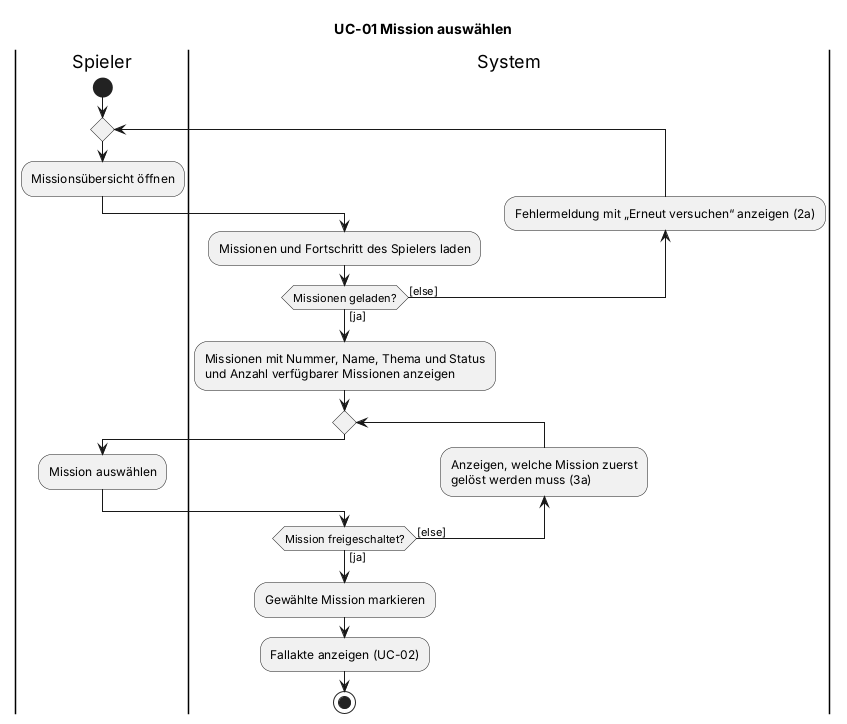

The diagram above was rendered by PlantUML. Its source (embedded in the PNG):
@startuml UC-01_activity
' Aktivitaetsdiagramm UC-01 (Abschnitt 4.4 der Spezifikation)
' Autor: Dominik
title UC-01 Mission auswählen
skinparam shadowing false
skinparam defaultFontName Arial

|Spieler|
start
repeat
  :Missionsübersicht öffnen;
  |System|
  :Missionen und Fortschritt des Spielers laden;
backward :Fehlermeldung mit „Erneut versuchen“ anzeigen (2a);
repeat while (Missionen geladen?) is ([else]) not ([ja])
:Missionen mit Nummer, Name, Thema und Status
und Anzahl verfügbarer Missionen anzeigen;
repeat
  |Spieler|
  :Mission auswählen;
  |System|
backward :Anzeigen, welche Mission zuerst
gelöst werden muss (3a);
repeat while (Mission freigeschaltet?) is ([else]) not ([ja])
:Gewählte Mission markieren;
:Fallakte anzeigen (UC-02);
stop
@enduml